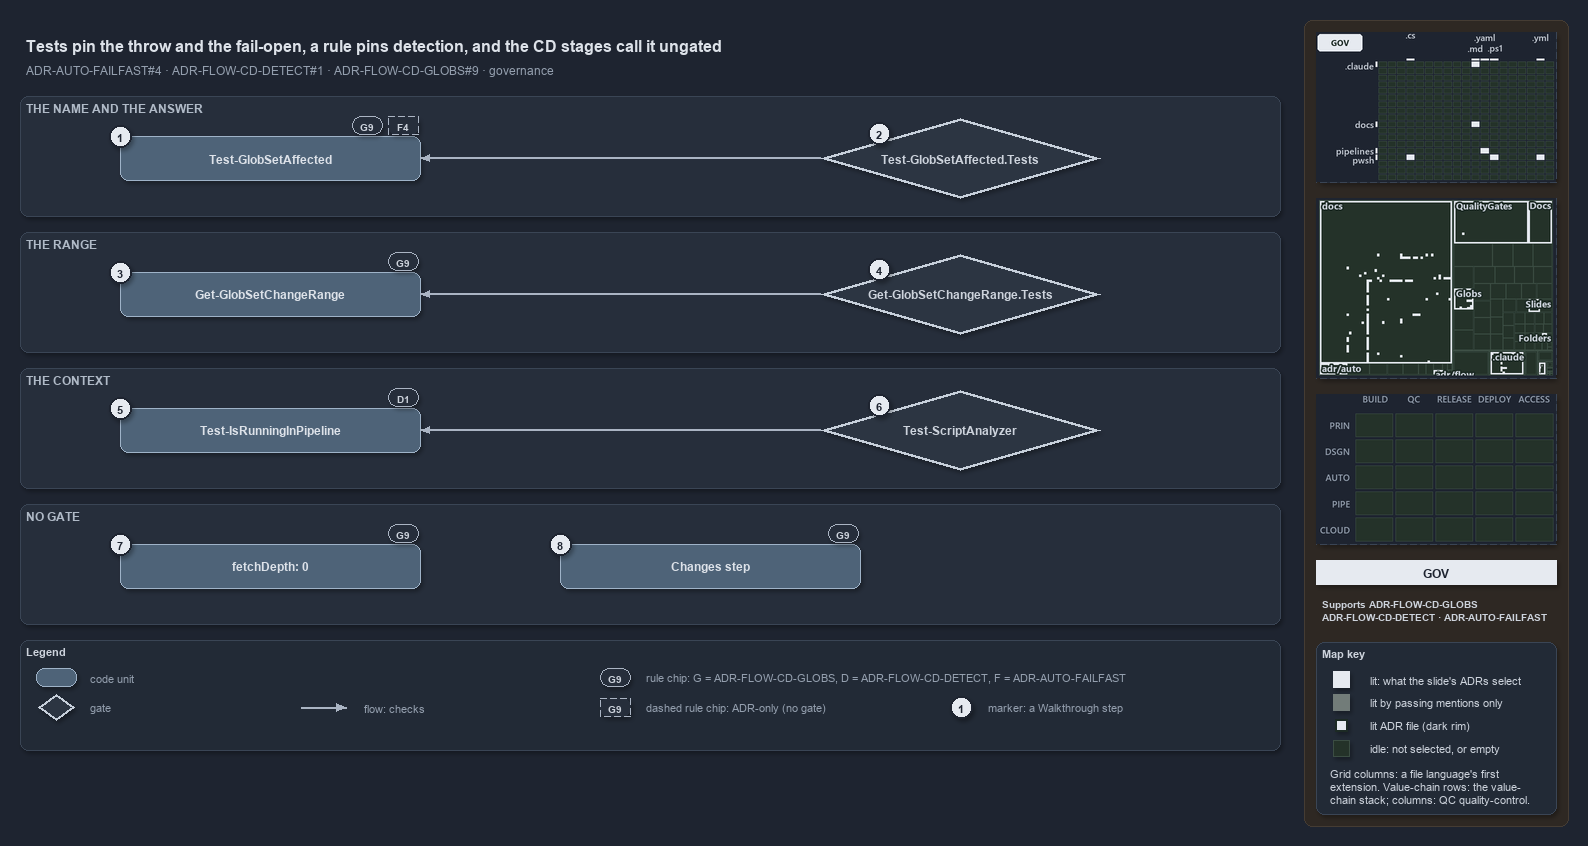

The diagram above was exported from draw.io. Its source (the exported page's mxGraphModel, read from the mxfile embedded in the PNG):
<mxGraphModel dx="1024" dy="768" grid="0" gridSize="10" guides="1" tooltips="1" connect="1" arrows="1" fold="1" page="1" pageScale="1" pageWidth="1572" pageHeight="760" background="#1E2430" math="0" shadow="1">
  <root>
    <mxCell id="0" />
    <mxCell id="1" parent="0" />
    <mxCell id="sidebar-bg" value="" style="rounded=1;arcSize=2;html=1;fillColor=#2E2823;strokeColor=#453C33;shadow=0;" vertex="1" parent="1">
      <mxGeometry x="1304" y="4" width="264" height="806" as="geometry" />
    </mxCell>
    <mxCell id="title" value="Tests pin the throw and the fail-open, a rule pins detection, and the CD stages call it ungated" style="text;html=1;align=left;verticalAlign=middle;fontSize=16;fontStyle=1;fontColor=#DDE2E9;" vertex="1" parent="1">
      <mxGeometry x="20" y="14" width="1260" height="30" as="geometry" />
    </mxCell>
    <mxCell id="subtitle" value="ADR-AUTO-FAILFAST#4 &amp;#183; ADR-FLOW-CD-DETECT#1 &amp;#183; ADR-FLOW-CD-GLOBS#9 &amp;#183; governance" style="text;html=1;align=left;verticalAlign=middle;fontSize=12;fontColor=#949FAE;" vertex="1" parent="1">
      <mxGeometry x="20" y="44" width="1240" height="20" as="geometry" />
    </mxCell>
    <mxCell id="band-answer" value="THE NAME AND THE ANSWER" style="rounded=1;html=1;arcSize=3;fillColor=#262E3B;strokeColor=#3A4555;verticalAlign=top;align=left;spacingLeft=8;fontStyle=1;fontSize=12;fontColor=#B0BAC7;" vertex="1" parent="1">
      <mxGeometry x="20" y="80" width="1260" height="120" as="geometry" />
    </mxCell>
    <mxCell id="band-range" value="THE RANGE" style="rounded=1;html=1;arcSize=3;fillColor=#262E3B;strokeColor=#3A4555;verticalAlign=top;align=left;spacingLeft=8;fontStyle=1;fontSize=12;fontColor=#B0BAC7;" vertex="1" parent="1">
      <mxGeometry x="20" y="216" width="1260" height="120" as="geometry" />
    </mxCell>
    <mxCell id="band-context" value="THE CONTEXT" style="rounded=1;html=1;arcSize=3;fillColor=#262E3B;strokeColor=#3A4555;verticalAlign=top;align=left;spacingLeft=8;fontStyle=1;fontSize=12;fontColor=#B0BAC7;" vertex="1" parent="1">
      <mxGeometry x="20" y="352" width="1260" height="120" as="geometry" />
    </mxCell>
    <mxCell id="band-nogate" value="NO GATE" style="rounded=1;html=1;arcSize=3;fillColor=#262E3B;strokeColor=#3A4555;verticalAlign=top;align=left;spacingLeft=8;fontStyle=1;fontSize=12;fontColor=#B0BAC7;" vertex="1" parent="1">
      <mxGeometry x="20" y="488" width="1260" height="120" as="geometry" />
    </mxCell>
    <mxCell id="g-affected" value="&lt;b&gt;Test-GlobSetAffected&lt;/b&gt;" style="rounded=1;whiteSpace=wrap;html=1;arcSize=20;fillColor=#4E6378;strokeColor=#9FB3C8;fontColor=#DDE2E9;fontSize=12;" vertex="1" parent="1">
      <mxGeometry x="120" y="120" width="300" height="44" as="geometry" />
    </mxCell>
    <mxCell id="g-range" value="&lt;b&gt;Get-GlobSetChangeRange&lt;/b&gt;" style="rounded=1;whiteSpace=wrap;html=1;arcSize=20;fillColor=#4E6378;strokeColor=#9FB3C8;fontColor=#DDE2E9;fontSize=12;" vertex="1" parent="1">
      <mxGeometry x="120" y="256" width="300" height="44" as="geometry" />
    </mxCell>
    <mxCell id="g-detect" value="&lt;b&gt;Test-IsRunningInPipeline&lt;/b&gt;" style="rounded=1;whiteSpace=wrap;html=1;arcSize=20;fillColor=#4E6378;strokeColor=#9FB3C8;fontColor=#DDE2E9;fontSize=12;" vertex="1" parent="1">
      <mxGeometry x="120" y="392" width="300" height="44" as="geometry" />
    </mxCell>
    <mxCell id="g-gate-affected" value="&lt;b&gt;Test-GlobSetAffected.Tests&lt;/b&gt;" style="rhombus;whiteSpace=wrap;html=1;fillColor=#2C3542;strokeColor=#C7D0DB;strokeWidth=3;fontColor=#CDD3DC;fontSize=12;" vertex="1" parent="1">
      <mxGeometry x="820" y="102" width="280" height="80" as="geometry" />
    </mxCell>
    <mxCell id="g-gate-range" value="&lt;b&gt;Get-GlobSetChangeRange.Tests&lt;/b&gt;" style="rhombus;whiteSpace=wrap;html=1;fillColor=#2C3542;strokeColor=#C7D0DB;strokeWidth=3;fontColor=#CDD3DC;fontSize=12;" vertex="1" parent="1">
      <mxGeometry x="820" y="238" width="280" height="80" as="geometry" />
    </mxCell>
    <mxCell id="g-gate-detect" value="&lt;b&gt;Test-ScriptAnalyzer&lt;/b&gt;" style="rhombus;whiteSpace=wrap;html=1;fillColor=#2C3542;strokeColor=#C7D0DB;strokeWidth=3;fontColor=#CDD3DC;fontSize=12;" vertex="1" parent="1">
      <mxGeometry x="820" y="374" width="280" height="80" as="geometry" />
    </mxCell>
    <mxCell id="g-fetch-depth" value="&lt;b&gt;fetchDepth: 0&lt;/b&gt;" style="rounded=1;whiteSpace=wrap;html=1;arcSize=20;fillColor=#4E6378;strokeColor=#9FB3C8;fontColor=#DDE2E9;fontSize=12;" vertex="1" parent="1">
      <mxGeometry x="120" y="528" width="300" height="44" as="geometry" />
    </mxCell>
    <mxCell id="g-stage-first" value="&lt;b&gt;Changes step&lt;/b&gt;" style="rounded=1;whiteSpace=wrap;html=1;arcSize=20;fillColor=#4E6378;strokeColor=#9FB3C8;fontColor=#DDE2E9;fontSize=12;" vertex="1" parent="1">
      <mxGeometry x="560" y="528" width="300" height="44" as="geometry" />
    </mxCell>
    <mxCell id="edge-gate-affected" value="" style="edgeStyle=orthogonalEdgeStyle;rounded=1;html=1;fontSize=10;fontColor=#CDD3DC;endArrow=block;strokeColor=#AAB4C3;shadow=0;" edge="1" parent="1" source="g-gate-affected" target="g-affected">
      <mxGeometry relative="1" as="geometry" />
    </mxCell>
    <mxCell id="edge-gate-range" value="" style="edgeStyle=orthogonalEdgeStyle;rounded=1;html=1;fontSize=10;fontColor=#CDD3DC;endArrow=block;strokeColor=#AAB4C3;shadow=0;" edge="1" parent="1" source="g-gate-range" target="g-range">
      <mxGeometry relative="1" as="geometry" />
    </mxCell>
    <mxCell id="edge-gate-detect" value="" style="edgeStyle=orthogonalEdgeStyle;rounded=1;html=1;fontSize=10;fontColor=#CDD3DC;endArrow=block;strokeColor=#AAB4C3;shadow=0;" edge="1" parent="1" source="g-gate-detect" target="g-detect">
      <mxGeometry relative="1" as="geometry" />
    </mxCell>
    <mxCell id="chip-affected-g9" value="G9" style="rounded=1;arcSize=50;whiteSpace=wrap;html=1;fillColor=#262E3B;strokeColor=#AAB4C3;fontColor=#CDD3DC;fontStyle=1;fontSize=10.5;" vertex="1" parent="1">
      <mxGeometry x="352" y="100" width="30" height="18" as="geometry" />
    </mxCell>
    <mxCell id="chip-affected-f4" value="F4" style="rounded=1;arcSize=50;whiteSpace=wrap;html=1;fillColor=#262E3B;strokeColor=#AAB4C3;dashed=1;fontColor=#CDD3DC;fontStyle=1;fontSize=10.5;" vertex="1" parent="1">
      <mxGeometry x="388" y="100" width="30" height="18" as="geometry" />
    </mxCell>
    <mxCell id="chip-range-g9" value="G9" style="rounded=1;arcSize=50;whiteSpace=wrap;html=1;fillColor=#262E3B;strokeColor=#AAB4C3;fontColor=#CDD3DC;fontStyle=1;fontSize=10.5;" vertex="1" parent="1">
      <mxGeometry x="388" y="236" width="30" height="18" as="geometry" />
    </mxCell>
    <mxCell id="chip-detect-d1" value="D1" style="rounded=1;arcSize=50;whiteSpace=wrap;html=1;fillColor=#262E3B;strokeColor=#AAB4C3;fontColor=#CDD3DC;fontStyle=1;fontSize=10.5;" vertex="1" parent="1">
      <mxGeometry x="388" y="372" width="30" height="18" as="geometry" />
    </mxCell>
    <mxCell id="chip-fetch-g9" value="G9" style="rounded=1;arcSize=50;whiteSpace=wrap;html=1;fillColor=#262E3B;strokeColor=#AAB4C3;fontColor=#CDD3DC;fontStyle=1;fontSize=10.5;" vertex="1" parent="1">
      <mxGeometry x="388" y="508" width="30" height="18" as="geometry" />
    </mxCell>
    <mxCell id="chip-stage-g9" value="G9" style="rounded=1;arcSize=50;whiteSpace=wrap;html=1;fillColor=#262E3B;strokeColor=#AAB4C3;fontColor=#CDD3DC;fontStyle=1;fontSize=10.5;" vertex="1" parent="1">
      <mxGeometry x="828" y="508" width="30" height="18" as="geometry" />
    </mxCell>
    <mxCell id="mark-1" value="1" style="ellipse;html=1;fillColor=#E6EAF0;strokeColor=#1E2430;strokeWidth=2;fontColor=#1E2430;fontStyle=1;fontSize=11;" vertex="1" parent="1">
      <mxGeometry x="109" y="109" width="22" height="22" as="geometry" />
    </mxCell>
    <mxCell id="mark-2" value="2" style="ellipse;html=1;fillColor=#E6EAF0;strokeColor=#1E2430;strokeWidth=2;fontColor=#1E2430;fontStyle=1;fontSize=11;" vertex="1" parent="1">
      <mxGeometry x="868" y="106" width="22" height="22" as="geometry" />
    </mxCell>
    <mxCell id="mark-3" value="3" style="ellipse;html=1;fillColor=#E6EAF0;strokeColor=#1E2430;strokeWidth=2;fontColor=#1E2430;fontStyle=1;fontSize=11;" vertex="1" parent="1">
      <mxGeometry x="109" y="245" width="22" height="22" as="geometry" />
    </mxCell>
    <mxCell id="mark-4" value="4" style="ellipse;html=1;fillColor=#E6EAF0;strokeColor=#1E2430;strokeWidth=2;fontColor=#1E2430;fontStyle=1;fontSize=11;" vertex="1" parent="1">
      <mxGeometry x="868" y="242" width="22" height="22" as="geometry" />
    </mxCell>
    <mxCell id="mark-5" value="5" style="ellipse;html=1;fillColor=#E6EAF0;strokeColor=#1E2430;strokeWidth=2;fontColor=#1E2430;fontStyle=1;fontSize=11;" vertex="1" parent="1">
      <mxGeometry x="109" y="381" width="22" height="22" as="geometry" />
    </mxCell>
    <mxCell id="mark-6" value="6" style="ellipse;html=1;fillColor=#E6EAF0;strokeColor=#1E2430;strokeWidth=2;fontColor=#1E2430;fontStyle=1;fontSize=11;" vertex="1" parent="1">
      <mxGeometry x="868" y="378" width="22" height="22" as="geometry" />
    </mxCell>
    <mxCell id="mark-7" value="7" style="ellipse;html=1;fillColor=#E6EAF0;strokeColor=#1E2430;strokeWidth=2;fontColor=#1E2430;fontStyle=1;fontSize=11;" vertex="1" parent="1">
      <mxGeometry x="109" y="517" width="22" height="22" as="geometry" />
    </mxCell>
    <mxCell id="mark-8" value="8" style="ellipse;html=1;fillColor=#E6EAF0;strokeColor=#1E2430;strokeWidth=2;fontColor=#1E2430;fontStyle=1;fontSize=11;" vertex="1" parent="1">
      <mxGeometry x="549" y="517" width="22" height="22" as="geometry" />
    </mxCell>
    <mxCell id="legend" value="&lt;b&gt;Legend&lt;/b&gt;" style="rounded=1;whiteSpace=wrap;html=1;arcSize=6;fillColor=#222A36;strokeColor=#3A4555;align=left;verticalAlign=top;spacing=8;fontSize=11;fontColor=#CDD3DC;" vertex="1" parent="1">
      <mxGeometry x="20" y="624" width="1260" height="110" as="geometry" />
    </mxCell>
    <mxCell id="lg-code" value="" style="rounded=1;html=1;arcSize=20;fillColor=#4E6378;strokeColor=#9FB3C8;" vertex="1" parent="1">
      <mxGeometry x="36" y="652" width="40" height="18" as="geometry" />
    </mxCell>
    <mxCell id="lg-code-t" value="code unit" style="text;html=1;align=left;verticalAlign=middle;fontSize=11;fontColor=#949FAE;" vertex="1" parent="1">
      <mxGeometry x="84" y="651" width="160" height="20" as="geometry" />
    </mxCell>
    <mxCell id="lg-gate" value="" style="rhombus;html=1;fillColor=#2C3542;strokeColor=#C7D0DB;strokeWidth=2;fontColor=#CDD3DC;" vertex="1" parent="1">
      <mxGeometry x="38" y="678" width="36" height="26" as="geometry" />
    </mxCell>
    <mxCell id="lg-gate-t" value="gate" style="text;html=1;align=left;verticalAlign=middle;fontSize=11;fontColor=#949FAE;" vertex="1" parent="1">
      <mxGeometry x="84" y="681" width="160" height="20" as="geometry" />
    </mxCell>
    <mxCell id="lg-flow-a" value="" style="text;html=1;strokeColor=none;fillColor=none;" vertex="1" parent="1">
      <mxGeometry x="300" y="691" width="1" height="1" as="geometry" />
    </mxCell>
    <mxCell id="lg-flow-b" value="" style="text;html=1;strokeColor=none;fillColor=none;" vertex="1" parent="1">
      <mxGeometry x="346" y="691" width="1" height="1" as="geometry" />
    </mxCell>
    <mxCell id="lg-flow" value="" style="edgeStyle=orthogonalEdgeStyle;rounded=1;html=1;endArrow=block;strokeColor=#AAB4C3;shadow=0;fontColor=#CDD3DC;" edge="1" parent="1" source="lg-flow-a" target="lg-flow-b">
      <mxGeometry relative="1" as="geometry" />
    </mxCell>
    <mxCell id="lg-flow-t" value="flow: checks" style="text;html=1;align=left;verticalAlign=middle;fontSize=11;fontColor=#949FAE;" vertex="1" parent="1">
      <mxGeometry x="358" y="681" width="160" height="20" as="geometry" />
    </mxCell>
    <mxCell id="lg-rule" value="G9" style="rounded=1;arcSize=50;whiteSpace=wrap;html=1;fillColor=#262E3B;strokeColor=#AAB4C3;fontColor=#CDD3DC;fontStyle=1;fontSize=10.5;" vertex="1" parent="1">
      <mxGeometry x="600" y="652" width="30" height="18" as="geometry" />
    </mxCell>
    <mxCell id="lg-rule-t" value="rule chip: G = ADR-FLOW-CD-GLOBS, D = ADR-FLOW-CD-DETECT, F = ADR-AUTO-FAILFAST" style="text;html=1;align=left;verticalAlign=middle;fontSize=11;fontColor=#949FAE;" vertex="1" parent="1">
      <mxGeometry x="640" y="651" width="520" height="20" as="geometry" />
    </mxCell>
    <mxCell id="lg-rule-dashed" value="G9" style="rounded=1;arcSize=50;whiteSpace=wrap;html=1;fillColor=#262E3B;strokeColor=#AAB4C3;dashed=1;fontColor=#CDD3DC;fontStyle=1;fontSize=10.5;" vertex="1" parent="1">
      <mxGeometry x="600" y="682" width="30" height="18" as="geometry" />
    </mxCell>
    <mxCell id="lg-rule-dashed-t" value="dashed rule chip: ADR-only (no gate)" style="text;html=1;align=left;verticalAlign=middle;fontSize=11;fontColor=#949FAE;" vertex="1" parent="1">
      <mxGeometry x="640" y="681" width="260" height="20" as="geometry" />
    </mxCell>
    <mxCell id="lg-mark" value="1" style="ellipse;html=1;fillColor=#E6EAF0;strokeColor=#1E2430;strokeWidth=2;fontColor=#1E2430;fontStyle=1;fontSize=11;" vertex="1" parent="1">
      <mxGeometry x="950" y="680" width="22" height="22" as="geometry" />
    </mxCell>
    <mxCell id="lg-mark-t" value="marker: a Walkthrough step" style="text;html=1;align=left;verticalAlign=middle;fontSize=11;fontColor=#949FAE;" vertex="1" parent="1">
      <mxGeometry x="982" y="681" width="200" height="20" as="geometry" />
    </mxCell>
    <mxCell id="minimap-grid" value="" style="shape=image;imageAspect=0;rounded=1;arcSize=4;whiteSpace=wrap;html=1;fillColor=#262E3B;strokeColor=#3A4555;dashed=1;fontColor=#949FAE;fontSize=11;image=data:image/png,(base64 omitted: 11528 chars);" vertex="1" parent="1">
      <mxGeometry x="1316" y="16" width="240" height="150" as="geometry" />
    </mxCell>
    <mxCell id="minimap-tree" value="" style="shape=image;imageAspect=0;rounded=1;arcSize=4;whiteSpace=wrap;html=1;fillColor=#262E3B;strokeColor=#3A4555;dashed=1;fontColor=#949FAE;fontSize=11;image=data:image/png,(base64 omitted: 21824 chars);" vertex="1" parent="1">
      <mxGeometry x="1316" y="182" width="240" height="180" as="geometry" />
    </mxCell>
    <mxCell id="minimap-chain" value="" style="shape=image;imageAspect=0;rounded=1;arcSize=4;whiteSpace=wrap;html=1;fillColor=#262E3B;strokeColor=#3A4555;dashed=1;fontColor=#949FAE;fontSize=11;image=data:image/png,(base64 omitted: 11912 chars);" vertex="1" parent="1">
      <mxGeometry x="1316" y="378" width="240" height="150" as="geometry" />
    </mxCell>
    <mxCell id="lens-badge" value="GOV" style="rounded=0;whiteSpace=wrap;html=1;align=center;verticalAlign=middle;fontSize=12;fontStyle=1;fontColor=#1E2430;fillColor=#E6EAF0;strokeColor=none;" vertex="1" parent="1">
      <mxGeometry x="1316" y="544" width="240" height="24" as="geometry" />
    </mxCell>
    <mxCell id="supports" value="&lt;b&gt;Supports&lt;/b&gt; ADR-FLOW-CD-GLOBS&lt;br&gt;ADR-FLOW-CD-DETECT &amp;#183; ADR-AUTO-FAILFAST" style="text;html=1;whiteSpace=wrap;align=left;verticalAlign=top;fontSize=10.5;fontColor=#CDD3DC;" vertex="1" parent="1">
      <mxGeometry x="1316" y="576" width="240" height="38" as="geometry" />
    </mxCell>
    <mxCell id="mapkey" value="&lt;b&gt;Map key&lt;/b&gt;" style="rounded=1;arcSize=6;whiteSpace=wrap;html=1;align=left;verticalAlign=top;fontSize=11;fontColor=#CDD3DC;fillColor=#222A36;strokeColor=#3A4555;spacingLeft=8;spacingTop=2;" vertex="1" parent="1">
      <mxGeometry x="1316" y="626" width="240" height="172" as="geometry" />
    </mxCell>
    <mxCell id="mapkey-lit" value="" style="rounded=0;html=1;fillColor=#E6EAF0;strokeColor=#E6EAF0;" vertex="1" parent="1">
      <mxGeometry x="1333.0" y="655.0" width="16" height="16" as="geometry" />
    </mxCell>
    <mxCell id="mapkey-lit-text" value="lit: what the slide's ADRs select" style="text;html=1;align=left;verticalAlign=middle;fontSize=11;fontColor=#CDD3DC;" vertex="1" parent="1">
      <mxGeometry x="1364" y="653" width="184" height="20" as="geometry" />
    </mxCell>
    <mxCell id="mapkey-touched" value="" style="rounded=0;html=1;fillColor=#727C79;strokeColor=#727C79;" vertex="1" parent="1">
      <mxGeometry x="1333.0" y="678.0" width="16" height="16" as="geometry" />
    </mxCell>
    <mxCell id="mapkey-touched-text" value="lit by passing mentions only" style="text;html=1;align=left;verticalAlign=middle;fontSize=11;fontColor=#CDD3DC;" vertex="1" parent="1">
      <mxGeometry x="1364" y="676" width="184" height="20" as="geometry" />
    </mxCell>
    <mxCell id="mapkey-adr" value="" style="rounded=0;html=1;fillColor=#E6EAF0;strokeColor=#1C2A24;strokeWidth=2;" vertex="1" parent="1">
      <mxGeometry x="1335.0" y="703.0" width="12" height="12" as="geometry" />
    </mxCell>
    <mxCell id="mapkey-adr-text" value="lit ADR file (dark rim)" style="text;html=1;align=left;verticalAlign=middle;fontSize=11;fontColor=#CDD3DC;" vertex="1" parent="1">
      <mxGeometry x="1364" y="699" width="184" height="20" as="geometry" />
    </mxCell>
    <mxCell id="mapkey-idle" value="" style="rounded=0;html=1;fillColor=#243229;strokeColor=#3B4D43;" vertex="1" parent="1">
      <mxGeometry x="1333.0" y="724.0" width="16" height="16" as="geometry" />
    </mxCell>
    <mxCell id="mapkey-idle-text" value="idle: not selected, or empty" style="text;html=1;align=left;verticalAlign=middle;fontSize=11;fontColor=#CDD3DC;" vertex="1" parent="1">
      <mxGeometry x="1364" y="722" width="184" height="20" as="geometry" />
    </mxCell>
    <mxCell id="mapkey-codes" value="Grid columns: a file language's first&lt;br&gt;extension. Value-chain rows: the value-&lt;br&gt;chain stack; columns: QC quality-control." style="text;html=1;align=left;verticalAlign=top;whiteSpace=wrap;fontSize=11;fontColor=#CDD3DC;" vertex="1" parent="1">
      <mxGeometry x="1324" y="746" width="224" height="46" as="geometry" />
    </mxCell>
  </root>
</mxGraphModel>